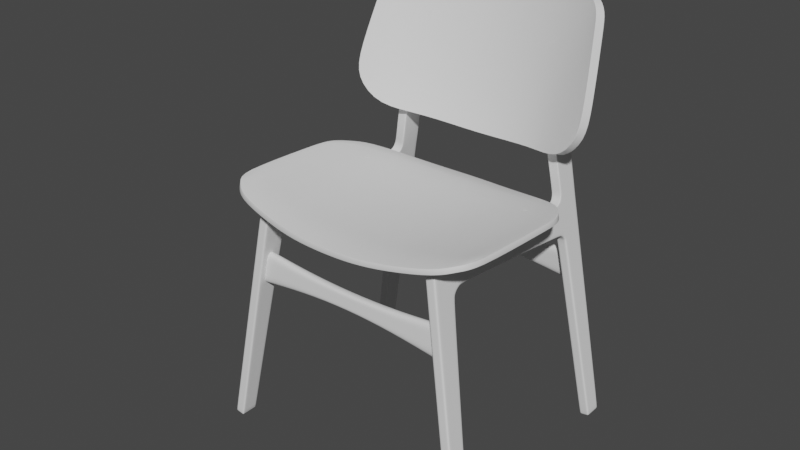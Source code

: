 # Source: chair.blend  (saved by Blender 3.1.7; exported with 4.5.12 LTS)
import bpy
from mathutils import Matrix  # noqa: F401  (used for matrix-valued properties, if any)

bpy.ops.wm.read_factory_settings(use_empty=True)
scene = bpy.context.scene
scene.name = 'Scene'

# ---- collections
col_collection = bpy.data.collections.new('Collection'); scene.collection.children.link(col_collection)

# ---- node groups
ng_auto_smooth = bpy.data.node_groups.new('Auto Smooth', 'GeometryNodeTree')
_s = ng_auto_smooth.interface.new_socket(name='Geometry', in_out='OUTPUT', socket_type='NodeSocketGeometry')
_s = ng_auto_smooth.interface.new_socket(name='Geometry', in_out='INPUT', socket_type='NodeSocketGeometry')
_s = ng_auto_smooth.interface.new_socket(name='Angle', in_out='INPUT', socket_type='NodeSocketFloat')
_s.subtype = 'ANGLE'
_s.min_value = 0.0
_s.max_value = 3.142
ng_auto_smooth.is_modifier = True
_N = ng_auto_smooth.nodes; _L = ng_auto_smooth.links
n0 = _N.new('NodeGroupOutput'); n0.name = 'Group Output'; n0.location = (480, -100)
n1 = _N.new('NodeGroupInput'); n1.name = 'Group Input'; n1.location = (-420, -300)
n2 = _N.new('NodeGroupInput'); n2.name = 'Group Input.001'; n2.location = (-60, -100)
n3 = _N.new('GeometryNodeSetShadeSmooth'); n3.name = 'Set Shade Smooth'; n3.location = (120, -100)
n3.domain = 'EDGE'
n4 = _N.new('GeometryNodeSetShadeSmooth'); n4.name = 'Set Shade Smooth.001'; n4.location = (300, -100)
n5 = _N.new('GeometryNodeInputMeshEdgeAngle'); n5.name = 'Edge Angle'; n5.location = (-420, -220)
n6 = _N.new('GeometryNodeInputEdgeSmooth'); n6.name = 'Is Edge Smooth'; n6.location = (-60, -160)
n7 = _N.new('GeometryNodeInputShadeSmooth'); n7.name = 'Is Face Smooth'; n7.location = (-240, -340)
n8 = _N.new('FunctionNodeBooleanMath'); n8.name = 'Boolean Math'; n8.location = (-60, -220)
n9 = _N.new('FunctionNodeCompare'); n9.name = 'Compare'; n9.location = (-240, -180)
n9.operation = 'LESS_EQUAL'
_L.new(n5.outputs[0], n9.inputs[0])
_L.new(n4.outputs[0], n0.inputs[0])
_L.new(n1.outputs[1], n9.inputs[1])
_L.new(n9.outputs[0], n8.inputs[0])
_L.new(n7.outputs[0], n8.inputs[1])
_L.new(n2.outputs[0], n3.inputs[0])
_L.new(n6.outputs[0], n3.inputs[1])
_L.new(n3.outputs[0], n4.inputs[0])
_L.new(n8.outputs[0], n3.inputs[2])
n0.is_active_output = True

# ---- world
world_world = bpy.data.worlds.new('World'); scene.world = world_world
world_world.use_nodes = True; world_world.node_tree.nodes.clear()
_N = world_world.node_tree.nodes; _L = world_world.node_tree.links
n0 = _N.new('ShaderNodeOutputWorld'); n0.name = 'World Output'; n0.location = (300, 300)
n1 = _N.new('ShaderNodeBackground'); n1.name = 'Background'; n1.location = (10, 300)
n1.inputs[0].default_value = (0.05088, 0.05088, 0.05088, 1.0)
_L.new(n1.outputs[0], n0.inputs[0])
n0.is_active_output = True
world_world.color = (0.05088, 0.05088, 0.05088)
world_world.use_sun_shadow = False
world_world.sun_shadow_jitter_overblur = 0.0

# ---- meshes
me_cube_001 = bpy.data.meshes.new('Cube.001')
me_cube_001.from_pydata([(0.04833, -0.08887, -0.09014), (0.04833, 0.05088, 2.281), (0.04833, 0.07913, -0.09014), (0.04833, 0.2929, 1.974), (0.04833, 0.03678, 2.042), (0.04833, 1.501, 1.893), (0.04833, 0.386, 2.009), (0.04833, 0.4077, 2.264), (0.04833, 0.2547, 1.912), (0.04833, 0.02968, 1.921), (0.04833, 0.05805, -0.09014), (0.04833, 0.2759, 2.271), (0.04833, 0.2678, 2.005), (0.04833, 0.2264, 1.913), (0.04833, 1.503, 1.928), (0.04833, 0.3885, 2.039), (0.04833, 0.08405, 2.279), (0.04833, 0.07185, 2.035), (0.04833, 0.06004, 1.92), (0.04833, -0.0662, -0.09014), (0.0, 0.07913, -0.09014), (0.0, -0.08887, -0.09014), (0.0, 0.05088, 2.281), (0.0, 0.2929, 1.974), (0.0, 1.463, 2.206), (0.0, 1.501, 1.893), (0.0, 0.386, 2.009), (0.0, 0.2547, 1.912), (0.0, 0.02968, 1.921), (0.0, 0.05805, -0.09014), (0.0, 0.03678, 2.042), (0.0, -0.0662, -0.09014), (0.04833, 0.08135, -0.0649), (0.04833, -0.08737, -0.06479), (0.04833, 0.06017, -0.06489), (0.04833, -0.06461, -0.0648), (0.0, -0.08737, -0.06479), (0.0, 0.08135, -0.0649), (0.04833, 0.4043, 2.224), (0.04833, 0.04857, 2.242), (0.04833, 0.2768, 2.224), (0.04833, 0.08221, 2.239), (0.0, 1.51, 2.164), (0.0, 0.04857, 2.242), (0.04833, 1.773, 1.862), (0.04833, 1.771, 1.898), (0.0, 1.773, 1.862), (0.04833, 1.865, 1.776), (0.0, 1.753, 2.145), (0.04833, 1.835, 1.833), (0.04833, 1.86, 1.861), (0.0, 1.835, 1.833), (0.04833, 1.996, -0.0496), (-1.515e-19, 1.825, 2.18), (0.04833, 1.894, 1.783), (-5.656e-18, 1.865, 1.776), (0.04833, 2.088, 1.866), (0.0, 2.088, 1.866), (0.04833, 2.073, 2.192), (-1.502e-19, 2.073, 2.192), (0.04833, 2.09, 1.798), (-5.684e-18, 2.09, 1.798), (0.04833, 2.021, -0.04436), (0.0, 1.996, -0.0496), (0.04833, 2.171, -0.04416), (0.0, 2.171, -0.04416), (0.04833, 2.001, -0.08844), (0.04833, 2.025, -0.08844), (0.0, 2.001, -0.08844), (0.0, 2.025, -0.08844), (0.04833, 2.168, -0.08844), (0.0, 2.168, -0.08844), (0.0, 1.845, 2.269), (0.04833, 2.071, 2.281), (0.0, 2.071, 2.281), (0.0, 1.818, 2.76), (0.04833, 2.069, 2.739), (0.0, 2.069, 2.739), (0.0, 2.061, 2.51), (0.04833, 2.061, 2.51), (0.0, 1.831, 2.501), (0.04833, 2.068, 3.578), (0.04833, 2.215, 3.543), (1.378e-16, 2.215, 3.543), (0.04833, 1.431, 2.208), (0.04833, 1.463, 2.206), (0.04833, 1.509, 2.149), (0.04833, 1.51, 2.164), (0.04833, 1.753, 2.145), (0.04833, 1.752, 2.13), (0.04833, 1.837, 2.172), (0.04833, 1.825, 2.18), (0.04833, 1.859, 2.27), (0.04833, 1.845, 2.269), (0.04833, 1.818, 2.76), (0.04833, 1.832, 2.81), (0.04833, 1.846, 2.502), (0.04833, 1.831, 2.501), (0.04833, 2.064, 1.796), (0.04833, 2.059, 1.863), (0.04833, 2.152, -0.04418), (0.04833, 2.149, -0.08844), (0.0, 2.149, -0.08844), (0.04833, 2.197, 3.544), (0.04833, 2.045, 2.19), (0.04833, 2.046, 2.28), (0.04833, 2.036, 2.509), (0.04833, 2.04, 2.747), (0.04833, 2.2, 3.657), (2.219e-16, 2.2, 3.657), (0.04833, 2.184, 3.648), (0.04833, 2.122, 3.72), (1.984e-16, 2.122, 3.72), (0.04833, 2.111, 3.706), (0.04833, 0.2693, 1.945), (0.04833, 0.03323, 1.981), (0.04833, 0.2394, 1.955), (0.04833, 0.06537, 1.977), (0.0, 0.2693, 1.945), (0.0, 0.03323, 1.981), (0.04833, 0.3395, 2.003), (0.04833, 0.3348, 2.034), (0.04833, 0.3418, 2.267), (0.0, 0.3395, 2.003), (0.04833, 0.3406, 2.224), (0.04833, 1.882, 1.814), (0.0, 1.853, 1.805), (0.04833, 1.853, 1.805), (0.04833, 2.089, 1.832), (-2.842e-18, 2.089, 1.832), (0.04833, 2.062, 1.829), (0.04833, 1.809, 1.89), (0.0, 1.805, 1.853), (-7.573e-20, 1.803, 2.166), (0.04833, 1.805, 1.853), (0.04833, 1.809, 2.154), (0.04833, 1.803, 2.166), (0.04833, 1.664, 1.875), (0.0, 1.664, 1.875), (0.04833, 1.667, 1.909), (0.0, 1.687, 2.141), (0.04833, 1.686, 2.125), (0.04833, 1.687, 2.141), (0.04833, 2.072, 2.236), (-7.509e-20, 2.072, 2.236), (0.0, 1.844, 2.226), (0.04833, 1.844, 2.226), (0.04833, 1.858, 2.223), (0.04833, 2.046, 2.235), (0.04833, 1.577, 1.919), (0.0, 1.593, 2.147), (0.04833, 1.593, 2.147), (0.04833, 1.575, 1.885), (0.0, 1.575, 1.885), (0.04833, 1.592, 2.132), (0.03363, 1.51, 2.164), (0.03363, 1.463, 2.206), (0.03363, 1.753, 2.145), (0.03363, 1.825, 2.18), (0.03363, 1.845, 2.269), (0.03363, 1.831, 2.501), (0.03363, 1.818, 2.76), (0.03363, 1.803, 2.166), (0.03363, 1.687, 2.141), (0.03363, 1.844, 2.226), (0.03363, 1.593, 2.147), (0.01991, -0.08887, -0.09014), (0.01991, 0.2929, 1.974), (0.01991, 1.501, 1.893), (0.01991, 0.386, 2.009), (0.01991, 0.2547, 1.912), (0.01991, 0.07913, -0.09014), (0.01991, 0.05088, 2.281), (0.01991, 0.02968, 1.921), (0.01991, 0.05805, -0.09014), (0.01991, 0.03678, 2.042), (0.01991, -0.0662, -0.09014), (0.01991, -0.08737, -0.06479), (0.01991, 0.08135, -0.0649), (0.01991, 0.04857, 2.242), (0.01991, 1.773, 1.862), (0.01991, 1.835, 1.833), (0.01991, 1.865, 1.776), (0.01991, 2.088, 1.866), (0.01991, 2.073, 2.192), (0.01991, 2.09, 1.798), (0.01991, 1.996, -0.0496), (0.01991, 2.171, -0.04416), (0.01991, 2.001, -0.08844), (0.01991, 2.025, -0.08844), (0.01991, 2.168, -0.08844), (0.01991, 2.071, 2.281), (0.01991, 2.069, 2.739), (0.01991, 2.061, 2.51), (0.01991, 2.215, 3.543), (0.01991, 2.149, -0.08844), (0.01991, 2.2, 3.657), (0.01991, 2.122, 3.72), (0.01991, 0.03323, 1.981), (0.01991, 0.2693, 1.945), (0.01991, 0.3395, 2.003), (0.01991, 2.089, 1.832), (0.01991, 1.853, 1.805), (0.01991, 1.805, 1.853), (0.01991, 1.664, 1.875), (0.01991, 2.072, 2.236), (0.01991, 1.575, 1.885)], [], [(41, 16, 1, 39), (176, 19, 0, 166), (117, 17, 4, 115), (199, 167, 3, 114), (7, 38, 86, 84), (15, 6, 5, 14), (121, 120, 6, 15), (178, 170, 8, 32), (35, 18, 9, 33), (32, 8, 13, 34), (114, 3, 12, 116), (171, 2, 10, 174), (124, 121, 15, 38), (163, 142, 88, 157), (135, 131, 50, 90), (34, 13, 18, 35), (116, 12, 17, 117), (174, 10, 19, 176), (40, 11, 16, 41), (177, 173, 28, 36), (200, 123, 26, 169), (198, 175, 30, 119), (179, 172, 22, 43), (169, 26, 25, 168), (166, 177, 36, 21), (10, 34, 35, 19), (2, 32, 34, 10), (19, 35, 33, 0), (171, 178, 32, 2), (175, 179, 43, 30), (12, 40, 41, 17), (141, 139, 45, 89), (122, 124, 38, 7), (139, 137, 44, 45), (17, 41, 39, 4), (162, 136, 91, 158), (104, 99, 56, 58), (38, 15, 14, 86), (204, 138, 46, 180), (130, 98, 60, 128), (164, 146, 93, 159), (131, 134, 49, 50), (203, 132, 51, 181), (54, 47, 52, 62), (202, 126, 55, 182), (125, 127, 47, 54), (201, 128, 60, 185), (183, 184, 58, 56), (148, 143, 73, 105), (185, 60, 64, 187), (100, 62, 67, 101), (186, 63, 68, 188), (98, 54, 62, 100), (182, 55, 63, 186), (188, 189, 67, 66), (195, 102, 71, 190), (187, 64, 70, 190), (62, 52, 66, 67), (205, 144, 74, 191), (159, 93, 97, 160), (192, 77, 83, 194), (193, 78, 77, 192), (107, 76, 82, 103), (105, 73, 79, 106), (191, 74, 78, 193), (160, 97, 94, 161), (106, 79, 76, 107), (84, 86, 87, 85), (135, 90, 91, 136), (141, 89, 88, 142), (146, 91, 90, 147), (97, 93, 92, 96), (94, 97, 96, 95), (155, 156, 85, 87), (96, 106, 107, 95), (92, 105, 106, 96), (95, 107, 103, 81), (189, 69, 102, 195), (60, 98, 100, 64), (64, 100, 101, 70), (147, 148, 105, 92), (125, 54, 98, 130), (90, 50, 99, 104), (194, 83, 109, 196), (103, 82, 108, 110), (196, 109, 112, 197), (110, 108, 111, 113), (103, 110, 113, 81), (173, 198, 119, 28), (13, 116, 117, 18), (8, 114, 116, 13), (170, 199, 114, 8), (18, 117, 115, 9), (11, 40, 124, 122), (167, 23, 123, 200), (40, 12, 121, 124), (12, 3, 120, 121), (50, 125, 130, 99), (183, 56, 128, 201), (50, 49, 127, 125), (181, 51, 126, 202), (99, 130, 128, 56), (89, 135, 136, 88), (180, 46, 132, 203), (45, 44, 134, 131), (157, 88, 136, 162), (89, 45, 131, 135), (154, 141, 142, 151), (206, 153, 138, 204), (149, 152, 137, 139), (154, 149, 139, 141), (165, 151, 142, 163), (90, 104, 148, 147), (93, 146, 147, 92), (184, 59, 144, 205), (104, 58, 143, 148), (158, 91, 146, 164), (155, 87, 151, 165), (86, 14, 149, 154), (14, 5, 152, 149), (168, 25, 153, 206), (86, 154, 151, 87), (42, 155, 165, 150), (53, 158, 164, 145), (150, 165, 163, 140), (48, 157, 162, 133), (42, 24, 156, 155), (80, 160, 161, 75), (72, 159, 160, 80), (145, 164, 159, 72), (133, 162, 158, 53), (140, 163, 157, 48), (5, 168, 206, 152), (58, 184, 205, 143), (152, 206, 204, 137), (44, 180, 203, 134), (49, 181, 202, 127), (57, 183, 201, 129), (3, 167, 200, 120), (27, 118, 199, 170), (9, 115, 198, 173), (108, 196, 197, 111), (82, 194, 196, 108), (67, 189, 195, 101), (73, 191, 193, 79), (79, 193, 192, 76), (76, 192, 194, 82), (143, 205, 191, 73), (65, 187, 190, 71), (101, 195, 190, 70), (68, 69, 189, 188), (47, 182, 186, 52), (52, 186, 188, 66), (61, 185, 187, 65), (57, 59, 184, 183), (129, 201, 185, 61), (127, 202, 182, 47), (134, 203, 181, 49), (137, 204, 180, 44), (4, 39, 179, 175), (20, 37, 178, 171), (0, 33, 177, 166), (6, 169, 168, 5), (39, 1, 172, 179), (115, 4, 175, 198), (120, 200, 169, 6), (33, 9, 173, 177), (29, 174, 176, 31), (20, 171, 174, 29), (37, 27, 170, 178), (118, 23, 167, 199), (31, 176, 166, 21)])
me_cube_001.polygons.foreach_set('use_smooth', [True] * 172)
_uv = me_cube_001.uv_layers.new(name='UVMap')
_uv.uv.foreach_set('vector', [0.6209, 0.7147, 0.625, 0.7147, 0.625, 0.75, 0.6209, 0.75, 0.3015, 0.7163, 0.375, 0.7163, 0.375, 0.75, 0.3015, 0.75, 0.5934, 0.7163, 0.5999, 0.7157, 0.5998, 0.75, 0.5934, 0.75, 0.5929, 0.4265, 0.5987, 0.4265, 0.5987, 0.5, 0.5929, 0.5, 0.625, 0.5, 0.6209, 0.5, 0.6196, 0.5, 0.625, 0.5, 0.6018, 0.5, 0.5987, 0.5, 0.5987, 0.5, 0.6016, 0.5, 0.6018, 0.5054, 0.5987, 0.5, 0.5987, 0.5, 0.6018, 0.5, 0.3777, 0.4265, 0.5871, 0.4265, 0.5871, 0.5, 0.3777, 0.5, 0.3777, 0.7163, 0.5871, 0.7163, 0.5871, 0.75, 0.3777, 0.75, 0.3777, 0.5, 0.5871, 0.5, 0.5871, 0.5314, 0.3777, 0.5314, 0.5929, 0.5, 0.5987, 0.5, 0.6011, 0.5241, 0.5934, 0.5314, 0.3015, 0.5, 0.375, 0.5, 0.375, 0.5314, 0.3015, 0.5314, 0.6209, 0.5054, 0.6018, 0.5054, 0.6018, 0.5, 0.6209, 0.5, 0.6209, 0.4337, 0.6209, 0.4593, 0.6209, 0.4593, 0.6209, 0.4337, 0.6199, 0.5, 0.6017, 0.5, 0.6009, 0.5, 0.6201, 0.5, 0.3777, 0.5314, 0.5871, 0.5314, 0.5871, 0.7163, 0.3777, 0.7163, 0.5934, 0.5314, 0.6011, 0.5241, 0.5999, 0.7157, 0.5934, 0.7163, 0.3015, 0.5314, 0.375, 0.5314, 0.375, 0.7163, 0.3015, 0.7163, 0.6209, 0.5108, 0.625, 0.5108, 0.625, 0.7147, 0.6209, 0.7147, 0.3777, 0.8235, 0.5871, 0.8235, 0.5871, 0.875, 0.3777, 0.875, 0.5987, 0.4265, 0.5987, 0.375, 0.5987, 0.375, 0.5987, 0.4265, 0.5934, 0.8235, 0.5998, 0.8235, 0.5998, 0.875, 0.5934, 0.875, 0.6209, 0.8235, 0.625, 0.8235, 0.625, 0.875, 0.6209, 0.875, 0.5987, 0.4265, 0.5987, 0.375, 0.5987, 0.375, 0.5987, 0.4265, 0.375, 0.8235, 0.3777, 0.8235, 0.3777, 0.875, 0.375, 0.875, 0.375, 0.5314, 0.3777, 0.5314, 0.3777, 0.7163, 0.375, 0.7163, 0.375, 0.5, 0.3777, 0.5, 0.3777, 0.5314, 0.375, 0.5314, 0.375, 0.7163, 0.3777, 0.7163, 0.3777, 0.75, 0.375, 0.75, 0.375, 0.4265, 0.3777, 0.4265, 0.3777, 0.5, 0.375, 0.5, 0.5998, 0.8235, 0.6209, 0.8235, 0.6209, 0.875, 0.5998, 0.875, 0.6011, 0.5241, 0.6209, 0.5108, 0.6209, 0.7147, 0.5999, 0.7157, 0.6196, 0.5, 0.6016, 0.5, 0.6016, 0.5, 0.6197, 0.5, 0.625, 0.5054, 0.6209, 0.5054, 0.6209, 0.5, 0.625, 0.5, 0.6016, 0.5, 0.5987, 0.5, 0.5987, 0.5, 0.6016, 0.5, 0.5999, 0.7157, 0.6209, 0.7147, 0.6209, 0.75, 0.5998, 0.75, 0.6209, 0.4337, 0.6209, 0.4593, 0.6209, 0.4593, 0.6209, 0.4337, 0.6208, 0.5, 0.5998, 0.5, 0.5998, 0.5, 0.6209, 0.5, 0.6209, 0.5, 0.6018, 0.5, 0.6016, 0.5, 0.6196, 0.5, 0.5987, 0.4265, 0.5987, 0.375, 0.5987, 0.375, 0.5987, 0.4265, 0.5998, 0.5, 0.5998, 0.5, 0.5998, 0.5, 0.5998, 0.5, 0.6209, 0.4337, 0.6209, 0.4593, 0.6209, 0.4593, 0.6209, 0.4337, 0.6017, 0.5, 0.5987, 0.5, 0.5987, 0.5, 0.6009, 0.5, 0.5987, 0.4265, 0.5987, 0.375, 0.5987, 0.375, 0.5987, 0.4265, 0.5998, 0.5, 0.5987, 0.5, 0.5987, 0.5, 0.5998, 0.5, 0.5987, 0.4265, 0.5987, 0.375, 0.5987, 0.375, 0.5987, 0.4265, 0.5998, 0.5, 0.5987, 0.5, 0.5987, 0.5, 0.5998, 0.5, 0.5998, 0.4265, 0.5998, 0.5, 0.5998, 0.5, 0.5998, 0.4265, 0.5998, 0.4265, 0.6209, 0.4265, 0.6209, 0.5, 0.5998, 0.5, 0.6208, 0.5, 0.6209, 0.5, 0.6209, 0.5, 0.6209, 0.5, 0.5998, 0.4265, 0.5998, 0.5, 0.5998, 0.5, 0.5998, 0.4265, 0.5998, 0.5, 0.5998, 0.5, 0.6004, 0.5, 0.5998, 0.5, 0.5987, 0.4265, 0.5987, 0.375, 0.5987, 0.375, 0.5987, 0.4265, 0.5998, 0.5, 0.5998, 0.5, 0.5998, 0.5, 0.5998, 0.5, 0.5987, 0.4265, 0.5987, 0.375, 0.5987, 0.375, 0.5987, 0.4265, 0.5987, 0.4265, 0.6, 0.4265, 0.6004, 0.5, 0.5987, 0.5, 0.5998, 0.4265, 0.5998, 0.375, 0.5998, 0.375, 0.5998, 0.4265, 0.5998, 0.4265, 0.5998, 0.5, 0.5998, 0.5, 0.5998, 0.4265, 0.5998, 0.5, 0.5987, 0.5, 0.5987, 0.5, 0.6004, 0.5, 0.6209, 0.4265, 0.6209, 0.375, 0.6209, 0.375, 0.6209, 0.4265, 0.6209, 0.4337, 0.6209, 0.4593, 0.6209, 0.4593, 0.6209, 0.4337, 0.6209, 0.4265, 0.6209, 0.375, 0.6209, 0.375, 0.6209, 0.4265, 0.6209, 0.4265, 0.6209, 0.375, 0.6209, 0.375, 0.6209, 0.4265, 0.6209, 0.5, 0.6209, 0.5, 0.6209, 0.5, 0.6209, 0.5, 0.6209, 0.5, 0.6209, 0.5, 0.6209, 0.5, 0.6209, 0.5, 0.6209, 0.4265, 0.6209, 0.375, 0.6209, 0.375, 0.6209, 0.4265, 0.6209, 0.4337, 0.6209, 0.4593, 0.6209, 0.4593, 0.6209, 0.4337, 0.6209, 0.5, 0.6209, 0.5, 0.6209, 0.5, 0.6209, 0.5, 0.625, 0.5, 0.6196, 0.5, 0.6209, 0.4593, 0.625, 0.4593, 0.6199, 0.5, 0.6201, 0.5, 0.6209, 0.4593, 0.6209, 0.4593, 0.6196, 0.5, 0.6197, 0.5, 0.6209, 0.4593, 0.6209, 0.4593, 0.6209, 0.4593, 0.6209, 0.4593, 0.6209, 0.5, 0.6209, 0.5, 0.6209, 0.4593, 0.6209, 0.4593, 0.6209, 0.5, 0.6209, 0.5, 0.6209, 0.4593, 0.6209, 0.4593, 0.6209, 0.5, 0.6209, 0.5, 0.6209, 0.4337, 0.625, 0.4337, 0.625, 0.4593, 0.6209, 0.4593, 0.6209, 0.5, 0.6209, 0.5, 0.6209, 0.5, 0.6209, 0.5, 0.6209, 0.5, 0.6209, 0.5, 0.6209, 0.5, 0.6209, 0.5, 0.6209, 0.5, 0.6209, 0.5, 0.6209, 0.5, 0.6209, 0.5, 0.6, 0.4265, 0.5998, 0.375, 0.5998, 0.375, 0.5998, 0.4265, 0.5998, 0.5, 0.5998, 0.5, 0.5998, 0.5, 0.5998, 0.5, 0.5998, 0.5, 0.5998, 0.5, 0.5998, 0.5, 0.5998, 0.5, 0.6209, 0.5, 0.6208, 0.5, 0.6209, 0.5, 0.6209, 0.5, 0.5998, 0.5, 0.5998, 0.5, 0.5998, 0.5, 0.5998, 0.5, 0.6204, 0.5, 0.6009, 0.5, 0.5998, 0.5, 0.6208, 0.5, 0.6209, 0.4265, 0.6209, 0.375, 0.6209, 0.375, 0.6209, 0.4265, 0.6209, 0.5, 0.6209, 0.5, 0.6209, 0.5, 0.6209, 0.5, 0.6209, 0.4265, 0.6209, 0.375, 0.6209, 0.375, 0.6209, 0.4265, 0.6209, 0.5, 0.6209, 0.5, 0.6209, 0.5, 0.6209, 0.5, 0.6209, 0.5, 0.6209, 0.5, 0.6209, 0.5, 0.6209, 0.5, 0.5871, 0.8235, 0.5934, 0.8235, 0.5934, 0.875, 0.5871, 0.875, 0.5871, 0.5314, 0.5934, 0.5314, 0.5934, 0.7163, 0.5871, 0.7163, 0.5871, 0.5, 0.5929, 0.5, 0.5934, 0.5314, 0.5871, 0.5314, 0.5871, 0.4265, 0.5929, 0.4265, 0.5929, 0.5, 0.5871, 0.5, 0.5871, 0.7163, 0.5934, 0.7163, 0.5934, 0.75, 0.5871, 0.75, 0.625, 0.5108, 0.6209, 0.5108, 0.6209, 0.5054, 0.625, 0.5054, 0.5987, 0.4265, 0.5987, 0.375, 0.5987, 0.375, 0.5987, 0.4265, 0.6209, 0.5108, 0.6011, 0.5241, 0.6018, 0.5054, 0.6209, 0.5054, 0.6011, 0.5241, 0.5987, 0.5, 0.5987, 0.5, 0.6018, 0.5054, 0.6009, 0.5, 0.5998, 0.5, 0.5998, 0.5, 0.5998, 0.5, 0.5998, 0.4265, 0.5998, 0.5, 0.5998, 0.5, 0.5998, 0.4265, 0.6009, 0.5, 0.5987, 0.5, 0.5987, 0.5, 0.5998, 0.5, 0.5987, 0.4265, 0.5987, 0.375, 0.5987, 0.375, 0.5987, 0.4265, 0.5998, 0.5, 0.5998, 0.5, 0.5998, 0.5, 0.5998, 0.5, 0.6197, 0.5, 0.6199, 0.5, 0.6209, 0.4593, 0.6209, 0.4593, 0.5987, 0.4265, 0.5987, 0.375, 0.5987, 0.375, 0.5987, 0.4265, 0.6016, 0.5, 0.5987, 0.5, 0.5987, 0.5, 0.6017, 0.5, 0.6209, 0.4337, 0.6209, 0.4593, 0.6209, 0.4593, 0.6209, 0.4337, 0.6197, 0.5, 0.6016, 0.5, 0.6017, 0.5, 0.6199, 0.5, 0.6196, 0.5, 0.6196, 0.5, 0.6209, 0.4593, 0.6209, 0.4593, 0.5987, 0.4265, 0.5987, 0.375, 0.5987, 0.375, 0.5987, 0.4265, 0.6016, 0.5, 0.5987, 0.5, 0.5987, 0.5, 0.6016, 0.5, 0.6196, 0.5, 0.6016, 0.5, 0.6016, 0.5, 0.6196, 0.5, 0.6209, 0.4337, 0.6209, 0.4593, 0.6209, 0.4593, 0.6209, 0.4337, 0.6209, 0.5, 0.6208, 0.5, 0.6208, 0.5, 0.6209, 0.5, 0.6209, 0.4593, 0.6209, 0.4593, 0.6209, 0.5, 0.6209, 0.5, 0.6209, 0.4265, 0.6209, 0.375, 0.6209, 0.375, 0.6209, 0.4265, 0.6208, 0.5, 0.6209, 0.5, 0.6209, 0.5, 0.6208, 0.5, 0.6209, 0.4337, 0.6209, 0.4593, 0.6209, 0.4593, 0.6209, 0.4337, 0.6209, 0.4337, 0.6209, 0.4593, 0.6209, 0.4593, 0.6209, 0.4337, 0.6196, 0.5, 0.6016, 0.5, 0.6016, 0.5, 0.6196, 0.5, 0.6016, 0.5, 0.5987, 0.5, 0.5987, 0.5, 0.6016, 0.5, 0.5987, 0.4265, 0.5987, 0.375, 0.5987, 0.375, 0.5987, 0.4265, 0.6196, 0.5, 0.6196, 0.5, 0.6209, 0.4593, 0.6209, 0.4593, 0.6209, 0.375, 0.6209, 0.4337, 0.6209, 0.4337, 0.6209, 0.375, 0.6209, 0.375, 0.6209, 0.4337, 0.6209, 0.4337, 0.6209, 0.375, 0.6209, 0.375, 0.6209, 0.4337, 0.6209, 0.4337, 0.6209, 0.375, 0.6209, 0.375, 0.6209, 0.4337, 0.6209, 0.4337, 0.6209, 0.375, 0.6209, 0.375, 0.625, 0.375, 0.625, 0.4337, 0.6209, 0.4337, 0.6209, 0.375, 0.6209, 0.4337, 0.6209, 0.4337, 0.6209, 0.375, 0.6209, 0.375, 0.6209, 0.4337, 0.6209, 0.4337, 0.6209, 0.375, 0.6209, 0.375, 0.6209, 0.4337, 0.6209, 0.4337, 0.6209, 0.375, 0.6209, 0.375, 0.6209, 0.4337, 0.6209, 0.4337, 0.6209, 0.375, 0.6209, 0.375, 0.6209, 0.4337, 0.6209, 0.4337, 0.6209, 0.375, 0.5987, 0.5, 0.5987, 0.4265, 0.5987, 0.4265, 0.5987, 0.5, 0.6209, 0.5, 0.6209, 0.4265, 0.6209, 0.4265, 0.6209, 0.5, 0.5987, 0.5, 0.5987, 0.4265, 0.5987, 0.4265, 0.5987, 0.5, 0.5987, 0.5, 0.5987, 0.4265, 0.5987, 0.4265, 0.5987, 0.5, 0.5987, 0.5, 0.5987, 0.4265, 0.5987, 0.4265, 0.5987, 0.5, 0.5998, 0.375, 0.5998, 0.4265, 0.5998, 0.4265, 0.5998, 0.375, 0.5987, 0.5, 0.5987, 0.4265, 0.5987, 0.4265, 0.5987, 0.5, 0.5871, 0.375, 0.5929, 0.375, 0.5929, 0.4265, 0.5871, 0.4265, 0.5871, 0.75, 0.5934, 0.75, 0.5934, 0.8235, 0.5871, 0.8235, 0.6209, 0.5, 0.6209, 0.4265, 0.6209, 0.4265, 0.6209, 0.5, 0.6209, 0.5, 0.6209, 0.4265, 0.6209, 0.4265, 0.6209, 0.5, 0.6004, 0.5, 0.6, 0.4265, 0.5998, 0.4265, 0.5998, 0.5, 0.6209, 0.5, 0.6209, 0.4265, 0.6209, 0.4265, 0.6209, 0.5, 0.6209, 0.5, 0.6209, 0.4265, 0.6209, 0.4265, 0.6209, 0.5, 0.6209, 0.5, 0.6209, 0.4265, 0.6209, 0.4265, 0.6209, 0.5, 0.6209, 0.5, 0.6209, 0.4265, 0.6209, 0.4265, 0.6209, 0.5, 0.5998, 0.375, 0.5998, 0.4265, 0.5998, 0.4265, 0.5998, 0.375, 0.5998, 0.5, 0.5998, 0.4265, 0.5998, 0.4265, 0.5998, 0.5, 0.5987, 0.375, 0.5998, 0.375, 0.6, 0.4265, 0.5987, 0.4265, 0.5987, 0.5, 0.5987, 0.4265, 0.5987, 0.4265, 0.5987, 0.5, 0.5987, 0.5, 0.5987, 0.4265, 0.5987, 0.4265, 0.5987, 0.5, 0.5998, 0.375, 0.5998, 0.4265, 0.5998, 0.4265, 0.5998, 0.375, 0.5998, 0.375, 0.6209, 0.375, 0.6209, 0.4265, 0.5998, 0.4265, 0.5998, 0.375, 0.5998, 0.4265, 0.5998, 0.4265, 0.5998, 0.375, 0.5987, 0.5, 0.5987, 0.4265, 0.5987, 0.4265, 0.5987, 0.5, 0.5987, 0.5, 0.5987, 0.4265, 0.5987, 0.4265, 0.5987, 0.5, 0.5987, 0.5, 0.5987, 0.4265, 0.5987, 0.4265, 0.5987, 0.5, 0.5998, 0.75, 0.6209, 0.75, 0.6209, 0.8235, 0.5998, 0.8235, 0.375, 0.375, 0.3777, 0.375, 0.3777, 0.4265, 0.375, 0.4265, 0.375, 0.75, 0.3777, 0.75, 0.3777, 0.8235, 0.375, 0.8235, 0.5987, 0.5, 0.5987, 0.4265, 0.5987, 0.4265, 0.5987, 0.5, 0.6209, 0.75, 0.625, 0.75, 0.625, 0.8235, 0.6209, 0.8235, 0.5934, 0.75, 0.5998, 0.75, 0.5998, 0.8235, 0.5934, 0.8235, 0.5987, 0.5, 0.5987, 0.4265, 0.5987, 0.4265, 0.5987, 0.5, 0.3777, 0.75, 0.5871, 0.75, 0.5871, 0.8235, 0.3777, 0.8235, 0.25, 0.5314, 0.3015, 0.5314, 0.3015, 0.7163, 0.25, 0.7163, 0.25, 0.5, 0.3015, 0.5, 0.3015, 0.5314, 0.25, 0.5314, 0.3777, 0.375, 0.5871, 0.375, 0.5871, 0.4265, 0.3777, 0.4265, 0.5929, 0.375, 0.5987, 0.375, 0.5987, 0.4265, 0.5929, 0.4265, 0.25, 0.7163, 0.3015, 0.7163, 0.3015, 0.75, 0.25, 0.75])
me_cube_001.use_remesh_fix_poles = True
me_cube_001.use_remesh_preserve_attributes = False
me_cube_001.update()
me_plane = bpy.data.meshes.new('Plane')
me_plane.from_pydata([(1.295, -0.7707, 0.2038), (1.295, 0.3731, 0.1466), (-1.252e-19, -1.105, 0.03652), (0.0, 0.9551, -0.0677), (0.6328, -1.065, 0.07587), (0.6328, 0.8541, -0.01653), (1.072, -0.9915, 0.155), (1.072, 0.6949, 0.07812), (1.295, 0.07986, 0.1661), (1.681e-19, 0.4233, -0.02701), (0.6328, 0.3473, 0.01715), (1.072, 0.2139, 0.1048), (1.187, -0.8738, 0.1896), (1.187, 0.5235, 0.1186), (1.187, 0.1425, 0.1344), (0.3164, 0.9238, -0.05635), (0.3164, -1.105, 0.04774), (0.3164, 0.3849, -0.01421)], [], [(14, 8, 1, 13), (17, 10, 5, 15), (10, 11, 7, 5), (4, 6, 11, 10), (16, 4, 10, 17), (12, 0, 8, 14), (6, 12, 14, 11), (11, 14, 13, 7), (2, 16, 17, 9), (9, 17, 15, 3)])
me_plane.polygons.foreach_set('use_smooth', [True] * 10)
_uv = me_plane.uv_layers.new(name='UVMap')
_uv.uv.foreach_set('vector', [0.9636, 0.7437, 1.0, 0.7437, 1.0, 1.0, 0.9636, 1.0, 0.625, 0.7437, 0.75, 0.7437, 0.75, 1.0, 0.625, 1.0, 0.75, 0.7437, 0.9221, 0.7437, 0.9221, 1.0, 0.75, 1.0, 0.75, 0.0, 0.9221, 0.0, 0.9221, 0.7437, 0.75, 0.7437, 0.625, 0.0, 0.75, 0.0, 0.75, 0.7437, 0.625, 0.7437, 0.9636, 0.0, 1.0, 0.0, 1.0, 0.7437, 0.9636, 0.7437, 0.9221, 0.0, 0.9636, 0.0, 0.9636, 0.7437, 0.9221, 0.7437, 0.9221, 0.7437, 0.9636, 0.7437, 0.9636, 1.0, 0.9221, 1.0, 0.5, 0.0, 0.625, 0.0, 0.625, 0.7437, 0.5, 0.7437, 0.5, 0.7437, 0.625, 0.7437, 0.625, 1.0, 0.5, 1.0])
me_plane.use_remesh_fix_poles = True
me_plane.use_remesh_preserve_attributes = False
me_plane.update()
me_plane_001 = bpy.data.meshes.new('Plane.001')
me_plane_001.from_pydata([(1.211, -0.4065, -0.6677), (1.101, -0.2963, 0.2764), (0.0, 4.371e-08, -1.041), (0.0, -4.371e-08, 0.4886), (0.6126, -0.08144, -0.9968), (0.6126, -0.08857, 0.4703), (0.9128, -0.2567, -0.9341), (0.9128, -0.1944, 0.4427), (0.9908, -0.2915, -0.9034), (0.9908, -0.2321, 0.4095), (1.138, -0.3806, -0.7932), (1.075, -0.2712, 0.3365), (1.123, -0.3169, 0.1471), (0.0, -3.058e-08, 0.2589), (0.6126, -0.08857, 0.2521), (0.9128, -0.1944, 0.238), (0.9908, -0.2321, 0.2145), (1.081, -0.288, 0.1889), (1.215, -0.4006, -0.5076), (0.0, 3.521e-08, -0.8923), (0.6126, -0.08857, -0.8413), (0.9128, -0.2538, -0.8019), (0.9908, -0.2915, -0.7772), (1.137, -0.3718, -0.6247)], [], [(17, 12, 1, 11), (13, 14, 5, 3), (14, 15, 7, 5), (15, 16, 9, 7), (16, 17, 11, 9), (22, 23, 17, 16), (21, 22, 16, 15), (20, 21, 15, 14), (19, 20, 14, 13), (23, 18, 12, 17), (10, 0, 18, 23), (2, 4, 20, 19), (4, 6, 21, 20), (6, 8, 22, 21), (8, 10, 23, 22)])
me_plane_001.polygons.foreach_set('use_smooth', [True] * 15)
_uv = me_plane_001.uv_layers.new(name='UVMap')
_uv.uv.foreach_set('vector', [0.9543, 0.8498, 1.0, 0.8498, 1.0, 1.0, 0.9635, 1.019, 0.5, 0.8498, 0.75, 0.8498, 0.75, 1.0, 0.5, 1.0, 0.75, 0.8498, 0.875, 0.8498, 0.875, 1.0, 0.75, 1.0, 0.875, 0.8498, 0.915, 0.8498, 0.915, 1.0, 0.875, 1.0, 0.915, 0.8498, 0.9543, 0.8498, 0.9635, 1.019, 0.915, 1.0, 0.915, 0.0972, 0.9729, 0.0972, 0.9543, 0.8498, 0.915, 0.8498, 0.875, 0.0972, 0.915, 0.0972, 0.915, 0.8498, 0.875, 0.8498, 0.75, 0.0972, 0.875, 0.0972, 0.875, 0.8498, 0.75, 0.8498, 0.5, 0.0972, 0.75, 0.0972, 0.75, 0.8498, 0.5, 0.8498, 0.9729, 0.0972, 1.0, 0.0972, 1.0, 0.8498, 0.9543, 0.8498, 0.9729, 0.0, 1.0, 0.0, 1.0, 0.0972, 0.9729, 0.0972, 0.5, 0.0, 0.75, 0.0, 0.75, 0.0972, 0.5, 0.0972, 0.75, 0.0, 0.875, 0.0, 0.875, 0.0972, 0.75, 0.0972, 0.875, 0.0, 0.915, 0.0, 0.915, 0.0972, 0.875, 0.0972, 0.915, 0.0, 0.9729, 0.0, 0.9729, 0.0972, 0.915, 0.0972])
me_plane_001.use_remesh_fix_poles = True
me_plane_001.use_remesh_preserve_attributes = False
me_plane_001.update()
me_plane_002 = bpy.data.meshes.new('Plane.002')
me_plane_002.from_pydata([(1.211, -0.4065, -0.7618), (1.101, -0.2963, 0.2764), (0.0, 4.371e-08, -1.041), (0.0, -4.371e-08, 0.4886), (0.6126, -0.08144, -0.9968), (0.6126, -0.08857, 0.4703), (0.9908, -0.2915, -0.9975), (0.9908, -0.2321, 0.4095), (1.123, -0.3169, 0.1471), (0.0, -3.058e-08, 0.2589), (0.6126, -0.08857, 0.2521), (0.9908, -0.2321, 0.2145), (1.215, -0.4006, -0.5076), (0.0, 3.521e-08, -0.8923), (0.6126, -0.08857, -0.8413), (0.9908, -0.2915, -0.7772)], [], [(12, 8, 11, 15), (9, 10, 5, 3), (14, 15, 11, 10), (6, 0, 12, 15), (4, 6, 15, 14), (13, 14, 10, 9), (2, 4, 14, 13), (11, 8, 1, 7), (11, 7, 5, 10)])
me_plane_002.polygons.foreach_set('use_smooth', [True] * 9)
_uv = me_plane_002.uv_layers.new(name='UVMap')
_uv.uv.foreach_set('vector', [1.0, 0.0972, 1.0, 0.8498, 0.915, 0.8498, 0.915, 0.0972, 0.5, 0.8498, 0.75, 0.8498, 0.75, 1.0, 0.5, 1.0, 0.75, 0.0972, 0.915, 0.0972, 0.915, 0.8498, 0.75, 0.8498, 0.915, 0.0, 1.0, 0.0, 1.0, 0.0972, 0.915, 0.0972, 0.75, 0.0, 0.915, 0.0, 0.915, 0.0972, 0.75, 0.0972, 0.5, 0.0972, 0.75, 0.0972, 0.75, 0.8498, 0.5, 0.8498, 0.5, 0.0, 0.75, 0.0, 0.75, 0.0972, 0.5, 0.0972, 0.915, 0.8498, 1.0, 0.8498, 1.0, 1.0, 0.915, 1.0, 0.915, 0.8498, 0.915, 1.0, 0.75, 1.0, 0.75, 0.8498])
me_plane_002.use_remesh_fix_poles = True
me_plane_002.use_remesh_preserve_attributes = False
me_plane_002.update()
me_cube = bpy.data.meshes.new('Cube')
me_cube.from_pydata([(0.9888, -0.04111, -0.2362), (0.9333, -0.04111, 0.08941), (0.9898, 0.04111, -0.2362), (0.9343, 0.04111, 0.08941), (0.0, 0.04012, -0.1343), (0.0, 0.0417, 0.01304), (0.0, -0.0421, -0.1343), (0.0, -0.04052, 0.01304), (0.9528, 0.04111, -0.01902), (0.9518, -0.04111, -0.01902), (0.0, -0.04111, -0.01902), (0.0, 0.04111, -0.01902), (0.9664, 0.04111, -0.09898), (0.9654, -0.04111, -0.09898), (0.0, -0.04111, -0.09898), (0.0, 0.04111, -0.09898), (-0.3559, 0.4665, 0.1724), (0.5003, 0.0427, 0.03559), (0.5003, -0.0433, -0.1647), (0.5003, 0.03892, -0.1647), (0.5003, -0.03952, 0.03559), (0.5003, -0.04111, -0.01902), (0.5003, 0.04111, -0.01902), (0.5003, 0.04111, -0.09898), (0.5003, -0.04111, -0.09898)], [], [(22, 17, 3, 8), (8, 3, 1, 9), (19, 2, 0, 18), (17, 5, 7, 20), (21, 20, 7, 10), (24, 21, 10, 14), (12, 8, 9, 13), (23, 22, 8, 12), (19, 23, 12, 2), (2, 12, 13, 0), (18, 24, 14, 6), (0, 13, 24, 18), (4, 15, 23, 19), (15, 11, 22, 23), (13, 9, 21, 24), (9, 1, 20, 21), (3, 17, 20, 1), (4, 19, 18, 6), (11, 5, 17, 22)])
me_cube.polygons.foreach_set('use_smooth', [True] * 19)
_k = {(2, 12): 1.0, (0, 2): 1.0, (1, 3): 1.0, (0, 13): 1.0, (3, 8): 1.0, (1, 9): 1.0, (8, 12): 1.0, (9, 13): 1.0}
me_cube.attributes.new('crease_edge', 'FLOAT', 'EDGE').data.foreach_set('value', [_k.get((min(e.vertices), max(e.vertices)), 0.0) for e in me_cube.edges])
_uv = me_cube.uv_layers.new(name='UVMap')
_uv.uv.foreach_set('vector', [0.606, 0.4401, 0.6258, 0.4401, 0.6266, 0.5, 0.606, 0.5, 0.606, 0.5, 0.6266, 0.5, 0.6266, 0.75, 0.606, 0.75, 0.3165, 0.5002, 0.3776, 0.5003, 0.3776, 0.7503, 0.3165, 0.7502, 0.6857, 0.5, 0.75, 0.5, 0.75, 0.75, 0.6857, 0.75, 0.606, 0.8099, 0.6258, 0.8099, 0.625, 0.875, 0.606, 0.875, 0.462, 0.8099, 0.606, 0.8099, 0.606, 0.875, 0.462, 0.875, 0.462, 0.5, 0.606, 0.5, 0.606, 0.75, 0.462, 0.75, 0.462, 0.4401, 0.606, 0.4401, 0.606, 0.5, 0.462, 0.5, 0.3764, 0.4403, 0.462, 0.4401, 0.462, 0.5, 0.3776, 0.5003, 0.3776, 0.5003, 0.462, 0.5, 0.462, 0.75, 0.3776, 0.7503, 0.3764, 0.81, 0.462, 0.8099, 0.462, 0.875, 0.375, 0.875, 0.3776, 0.7503, 0.462, 0.75, 0.462, 0.8099, 0.3764, 0.81, 0.375, 0.375, 0.462, 0.375, 0.462, 0.4401, 0.3764, 0.4403, 0.462, 0.375, 0.606, 0.375, 0.606, 0.4401, 0.462, 0.4401, 0.462, 0.75, 0.606, 0.75, 0.606, 0.8099, 0.462, 0.8099, 0.606, 0.75, 0.6266, 0.75, 0.6258, 0.8099, 0.606, 0.8099, 0.6266, 0.5, 0.6857, 0.5, 0.6857, 0.75, 0.6266, 0.75, 0.25, 0.5, 0.3165, 0.5002, 0.3165, 0.7502, 0.25, 0.75, 0.606, 0.375, 0.625, 0.375, 0.6258, 0.4401, 0.606, 0.4401])
me_cube.use_remesh_fix_poles = True
me_cube.use_remesh_preserve_attributes = False
me_cube.update()
me_cube_003 = bpy.data.meshes.new('Cube.003')
me_cube_003.from_pydata([(1.002, -0.04111, -0.2362), (0.9457, -0.04111, 0.08941), (1.003, 0.04111, -0.2362), (0.9468, 0.04111, 0.08941), (0.0, 0.04012, -0.1343), (0.0, 0.0417, 0.01304), (0.0, -0.0421, -0.1343), (0.0, -0.04052, 0.01304), (0.9655, 0.04111, -0.01902), (0.9644, -0.04111, -0.01902), (0.0, -0.04111, -0.01902), (0.0, 0.04111, -0.01902), (0.9793, 0.04111, -0.09898), (0.9783, -0.04111, -0.09898), (0.0, -0.04111, -0.09898), (0.0, 0.04111, -0.09898), (-0.3606, 0.4665, 0.1724), (0.507, 0.0427, 0.03559), (0.507, -0.0433, -0.1647), (0.507, 0.03892, -0.1647), (0.507, -0.03952, 0.03559), (0.507, -0.04111, -0.01902), (0.507, 0.04111, -0.01902), (0.507, 0.04111, -0.09898), (0.507, -0.04111, -0.09898)], [], [(22, 17, 3, 8), (8, 3, 1, 9), (19, 2, 0, 18), (17, 5, 7, 20), (21, 20, 7, 10), (24, 21, 10, 14), (12, 8, 9, 13), (23, 22, 8, 12), (19, 23, 12, 2), (2, 12, 13, 0), (18, 24, 14, 6), (0, 13, 24, 18), (4, 15, 23, 19), (15, 11, 22, 23), (13, 9, 21, 24), (9, 1, 20, 21), (3, 17, 20, 1), (4, 19, 18, 6), (11, 5, 17, 22)])
me_cube_003.polygons.foreach_set('use_smooth', [True] * 19)
_k = {(2, 12): 1.0, (0, 2): 1.0, (1, 3): 1.0, (0, 13): 1.0, (3, 8): 1.0, (1, 9): 1.0, (8, 12): 1.0, (9, 13): 1.0}
me_cube_003.attributes.new('crease_edge', 'FLOAT', 'EDGE').data.foreach_set('value', [_k.get((min(e.vertices), max(e.vertices)), 0.0) for e in me_cube_003.edges])
_uv = me_cube_003.uv_layers.new(name='UVMap')
_uv.uv.foreach_set('vector', [0.606, 0.4401, 0.6258, 0.4401, 0.6266, 0.5, 0.606, 0.5, 0.606, 0.5, 0.6266, 0.5, 0.6266, 0.75, 0.606, 0.75, 0.3165, 0.5002, 0.3776, 0.5003, 0.3776, 0.7503, 0.3165, 0.7502, 0.6857, 0.5, 0.75, 0.5, 0.75, 0.75, 0.6857, 0.75, 0.606, 0.8099, 0.6258, 0.8099, 0.625, 0.875, 0.606, 0.875, 0.462, 0.8099, 0.606, 0.8099, 0.606, 0.875, 0.462, 0.875, 0.462, 0.5, 0.606, 0.5, 0.606, 0.75, 0.462, 0.75, 0.462, 0.4401, 0.606, 0.4401, 0.606, 0.5, 0.462, 0.5, 0.3764, 0.4403, 0.462, 0.4401, 0.462, 0.5, 0.3776, 0.5003, 0.3776, 0.5003, 0.462, 0.5, 0.462, 0.75, 0.3776, 0.7503, 0.3764, 0.81, 0.462, 0.8099, 0.462, 0.875, 0.375, 0.875, 0.3776, 0.7503, 0.462, 0.75, 0.462, 0.8099, 0.3764, 0.81, 0.375, 0.375, 0.462, 0.375, 0.462, 0.4401, 0.3764, 0.4403, 0.462, 0.375, 0.606, 0.375, 0.606, 0.4401, 0.462, 0.4401, 0.462, 0.75, 0.606, 0.75, 0.606, 0.8099, 0.462, 0.8099, 0.606, 0.75, 0.6266, 0.75, 0.6258, 0.8099, 0.606, 0.8099, 0.6266, 0.5, 0.6857, 0.5, 0.6857, 0.75, 0.6266, 0.75, 0.25, 0.5, 0.3165, 0.5002, 0.3165, 0.7502, 0.25, 0.75, 0.606, 0.375, 0.625, 0.375, 0.6258, 0.4401, 0.606, 0.4401])
me_cube_003.use_remesh_fix_poles = True
me_cube_003.use_remesh_preserve_attributes = False
me_cube_003.update()
me_circle = bpy.data.meshes.new('Circle')
me_circle.from_pydata([(1.421e-14, 1.0, -2.559), (-0.1951, 0.9808, -2.559), (-0.3827, 0.9239, -2.559), (-0.5556, 0.8315, -2.559), (-0.7071, 0.7071, -2.559), (-0.8315, 0.5556, -2.559), (-0.9239, 0.3827, -2.559), (-0.9808, 0.1951, -2.559), (-1.0, -4.371e-08, -2.559), (-0.9808, -0.1951, -2.559), (-0.9239, -0.3827, -2.559), (-0.8315, -0.5556, -2.559), (-0.7071, -0.7071, -2.559), (-0.5556, -0.8315, -2.559), (-0.3827, -0.9239, -2.559), (-0.1951, -0.9808, -2.559), (8.742e-08, -1.0, -2.559), (0.1951, -0.9808, -2.559), (0.3827, -0.9239, -2.559), (0.5556, -0.8315, -2.559), (0.7071, -0.7071, -2.559), (0.8315, -0.5556, -2.559), (0.9239, -0.3827, -2.559), (0.9808, -0.1951, -2.559), (1.0, 1.192e-08, -2.559), (0.9808, 0.1951, -2.559), (0.9239, 0.3827, -2.559), (0.8315, 0.5556, -2.559), (0.7071, 0.7071, -2.559), (0.5556, 0.8315, -2.559), (0.3827, 0.9239, -2.559), (0.1951, 0.9808, -2.559), (9.729e-07, -0.3663, -2.559), (0.3172, -0.1831, -2.559), (0.3172, 0.1831, -2.559), (9.409e-07, 0.3663, -2.559), (-0.3172, 0.1831, -2.559), (-0.3172, -0.1831, -2.559), (-0.7071, 0.7071, -2.529), (-0.9239, 0.3827, -2.529), (-0.9808, 0.1951, -2.529), (-1.0, -4.371e-08, -2.529), (-0.9808, -0.1951, -2.529), (-0.1951, -0.9808, -2.529), (8.82e-08, -1.0, -2.529), (0.1951, -0.9808, -2.529), (0.7071, -0.7071, -2.529), (0.8315, -0.5556, -2.529), (0.9239, 0.3827, -2.529), (0.5556, 0.8315, -2.529), (0.3827, 0.9239, -2.529), (0.3172, -0.1831, -2.529), (9.737e-07, -0.3663, -2.529), (0.3172, 0.1831, -2.529), (-0.3172, 0.1831, -2.529), (0.7071, 0.7071, -2.529), (-0.3827, 0.9239, -2.529), (-0.1951, 0.9808, -2.529), (7.78e-10, 1.0, -2.529), (-0.8315, 0.5556, -2.529), (-0.5556, -0.8315, -2.529), (-0.3827, -0.9239, -2.529), (0.5556, -0.8315, -2.529), (0.9239, -0.3827, -2.529), (0.9808, -0.1951, -2.529), (1.0, 1.192e-08, -2.529), (0.9808, 0.1951, -2.529), (0.8315, 0.5556, -2.529), (9.417e-07, 0.3663, -2.529), (-0.3172, -0.1831, -2.529), (-0.7071, -0.7071, -2.529), (-0.8315, -0.5556, -2.529), (-0.5556, 0.8315, -2.529), (-0.9239, -0.3827, -2.529), (0.3827, -0.9239, -2.529), (0.1951, 0.9808, -2.529)], [], [(33, 32, 37, 36, 35, 34), (26, 25, 66, 48), (12, 11, 71, 70), (25, 24, 65, 66), (37, 32, 52, 69), (11, 10, 73, 71), (24, 23, 64, 65), (36, 37, 69, 54), (10, 9, 42, 73), (23, 22, 63, 64), (35, 36, 54, 68), (9, 8, 41, 42), (22, 21, 47, 63), (34, 35, 68, 53), (8, 7, 40, 41), (21, 20, 46, 47), (33, 34, 53, 51), (7, 6, 39, 40), (20, 19, 62, 46), (32, 33, 51, 52), (6, 5, 59, 39), (19, 18, 74, 62), (0, 31, 75, 58), (5, 4, 38, 59), (18, 17, 45, 74), (31, 30, 50, 75), (4, 3, 72, 38), (17, 16, 44, 45), (30, 29, 49, 50), (3, 2, 56, 72), (16, 15, 43, 44), (29, 28, 55, 49), (2, 1, 57, 56), (15, 14, 61, 43), (28, 27, 67, 55), (1, 0, 58, 57), (14, 13, 60, 61), (27, 26, 48, 67), (13, 12, 70, 60), (67, 53, 68, 58, 75, 50, 49, 55), (47, 51, 53, 67, 48, 66, 65, 64, 63), (44, 52, 51, 47, 46, 62, 74, 45), (71, 69, 52, 44, 43, 61, 60, 70), (59, 54, 69, 71, 73, 42, 41, 40, 39), (58, 68, 54, 59, 38, 72, 56, 57)])
_uv = me_circle.uv_layers.new(name='UVMap')
_uv.uv.foreach_set('vector', [0.0, 0.0, 0.0, 0.0, 0.0, 0.0, 0.0, 0.0, 0.0, 0.0, 0.0, 0.0, 0.0, 0.0, 0.0, 0.0, 0.0, 0.0, 0.0, 0.0, 0.0, 0.0, 0.0, 0.0, 0.0, 0.0, 0.0, 0.0, 0.0, 0.0, 0.0, 0.0, 0.0, 0.0, 0.0, 0.0, 0.0, 0.0, 0.0, 0.0, 0.0, 0.0, 0.0, 0.0, 0.0, 0.0, 0.0, 0.0, 0.0, 0.0, 0.0, 0.0, 0.0, 0.0, 0.0, 0.0, 0.0, 0.0, 0.0, 0.0, 0.0, 0.0, 0.0, 0.0, 0.0, 0.0, 0.0, 0.0, 0.0, 0.0, 0.0, 0.0, 0.0, 0.0, 0.0, 0.0, 0.0, 0.0, 0.0, 0.0, 0.0, 0.0, 0.0, 0.0, 0.0, 0.0, 0.0, 0.0, 0.0, 0.0, 0.0, 0.0, 0.0, 0.0, 0.0, 0.0, 0.0, 0.0, 0.0, 0.0, 0.0, 0.0, 0.0, 0.0, 0.0, 0.0, 0.0, 0.0, 0.0, 0.0, 0.0, 0.0, 0.0, 0.0, 0.0, 0.0, 0.0, 0.0, 0.0, 0.0, 0.0, 0.0, 0.0, 0.0, 0.0, 0.0, 0.0, 0.0, 0.0, 0.0, 0.0, 0.0, 0.0, 0.0, 0.0, 0.0, 0.0, 0.0, 0.0, 0.0, 0.0, 0.0, 0.0, 0.0, 0.0, 0.0, 0.0, 0.0, 0.0, 0.0, 0.0, 0.0, 0.0, 0.0, 0.0, 0.0, 0.0, 0.0, 0.0, 0.0, 0.0, 0.0, 0.0, 0.0, 0.0, 0.0, 0.0, 0.0, 0.0, 0.0, 0.0, 0.0, 0.0, 0.0, 0.0, 0.0, 0.0, 0.0, 0.0, 0.0, 0.0, 0.0, 0.0, 0.0, 0.0, 0.0, 0.0, 0.0, 0.0, 0.0, 0.0, 0.0, 0.0, 0.0, 0.0, 0.0, 0.0, 0.0, 0.0, 0.0, 0.0, 0.0, 0.0, 0.0, 0.0, 0.0, 0.0, 0.0, 0.0, 0.0, 0.0, 0.0, 0.0, 0.0, 0.0, 0.0, 0.0, 0.0, 0.0, 0.0, 0.0, 0.0, 0.0, 0.0, 0.0, 0.0, 0.0, 0.0, 0.0, 0.0, 0.0, 0.0, 0.0, 0.0, 0.0, 0.0, 0.0, 0.0, 0.0, 0.0, 0.0, 0.0, 0.0, 0.0, 0.0, 0.0, 0.0, 0.0, 0.0, 0.0, 0.0, 0.0, 0.0, 0.0, 0.0, 0.0, 0.0, 0.0, 0.0, 0.0, 0.0, 0.0, 0.0, 0.0, 0.0, 0.0, 0.0, 0.0, 0.0, 0.0, 0.0, 0.0, 0.0, 0.0, 0.0, 0.0, 0.0, 0.0, 0.0, 0.0, 0.0, 0.0, 0.0, 0.0, 0.0, 0.0, 0.0, 0.0, 0.0, 0.0, 0.0, 0.0, 0.0, 0.0, 0.0, 0.0, 0.0, 0.0, 0.0, 0.0, 0.0, 0.0, 0.0, 0.0, 0.0, 0.0, 0.0, 0.0, 0.0, 0.0, 0.0, 0.0, 0.0, 0.0, 0.0, 0.0, 0.0, 0.0, 0.0, 0.0, 0.0, 0.0, 0.0, 0.0, 0.0, 0.0, 0.0, 0.0, 0.0, 0.0, 0.0, 0.0, 0.0, 0.0, 0.0, 0.0, 0.0, 0.0, 0.0, 0.0, 0.0, 0.0, 0.0, 0.0, 0.0, 0.0, 0.0, 0.0, 0.0, 0.0, 0.0, 0.0, 0.0, 0.0, 0.0, 0.0, 0.0, 0.0, 0.0, 0.0, 0.0, 0.0, 0.0, 0.0, 0.0, 0.0, 0.0, 0.0, 0.0, 0.0, 0.0, 0.0, 0.0, 0.0, 0.0, 0.0, 0.0, 0.0, 0.0, 0.0, 0.0, 0.0, 0.0, 0.0, 0.0, 0.0, 0.0, 0.0, 0.0, 0.0, 0.0, 0.0, 0.0, 0.0, 0.0, 0.0, 0.0, 0.0, 0.0, 0.0, 0.0, 0.0, 0.0, 0.0, 0.0, 0.0, 0.0, 0.0, 0.0, 0.0, 0.0, 0.0, 0.0, 0.0, 0.0, 0.0])
me_circle.use_remesh_fix_poles = True
me_circle.use_remesh_preserve_attributes = False
me_circle.update()
me_circle_001 = bpy.data.meshes.new('Circle.001')
me_circle_001.from_pydata([(1.421e-14, 1.0, -2.559), (-0.1951, 0.9808, -2.559), (-0.3827, 0.9239, -2.559), (-0.5556, 0.8315, -2.559), (-0.7071, 0.7071, -2.559), (-0.8315, 0.5556, -2.559), (-0.9239, 0.3827, -2.559), (-0.9808, 0.1951, -2.559), (-1.0, -4.371e-08, -2.559), (-0.9808, -0.1951, -2.559), (-0.9239, -0.3827, -2.559), (-0.8315, -0.5556, -2.559), (-0.7071, -0.7071, -2.559), (-0.5556, -0.8315, -2.559), (-0.3827, -0.9239, -2.559), (-0.1951, -0.9808, -2.559), (8.742e-08, -1.0, -2.559), (0.1951, -0.9808, -2.559), (0.3827, -0.9239, -2.559), (0.5556, -0.8315, -2.559), (0.7071, -0.7071, -2.559), (0.8315, -0.5556, -2.559), (0.9239, -0.3827, -2.559), (0.9808, -0.1951, -2.559), (1.0, 1.192e-08, -2.559), (0.9808, 0.1951, -2.559), (0.9239, 0.3827, -2.559), (0.8315, 0.5556, -2.559), (0.7071, 0.7071, -2.559), (0.5556, 0.8315, -2.559), (0.3827, 0.9239, -2.559), (0.1951, 0.9808, -2.559), (9.729e-07, -0.3663, -2.559), (0.3172, -0.1831, -2.559), (0.3172, 0.1831, -2.559), (9.409e-07, 0.3663, -2.559), (-0.3172, 0.1831, -2.559), (-0.3172, -0.1831, -2.559), (-0.7071, 0.7071, -2.529), (-0.9239, 0.3827, -2.529), (-0.9808, 0.1951, -2.529), (-1.0, -4.371e-08, -2.529), (-0.9808, -0.1951, -2.529), (-0.1951, -0.9808, -2.529), (8.82e-08, -1.0, -2.529), (0.1951, -0.9808, -2.529), (0.7071, -0.7071, -2.529), (0.8315, -0.5556, -2.529), (0.9239, 0.3827, -2.529), (0.5556, 0.8315, -2.529), (0.3827, 0.9239, -2.529), (0.3172, -0.1831, -2.529), (9.737e-07, -0.3663, -2.529), (0.3172, 0.1831, -2.529), (-0.3172, 0.1831, -2.529), (0.7071, 0.7071, -2.529), (-0.3827, 0.9239, -2.529), (-0.1951, 0.9808, -2.529), (7.78e-10, 1.0, -2.529), (-0.8315, 0.5556, -2.529), (-0.5556, -0.8315, -2.529), (-0.3827, -0.9239, -2.529), (0.5556, -0.8315, -2.529), (0.9239, -0.3827, -2.529), (0.9808, -0.1951, -2.529), (1.0, 1.192e-08, -2.529), (0.9808, 0.1951, -2.529), (0.8315, 0.5556, -2.529), (9.417e-07, 0.3663, -2.529), (-0.3172, -0.1831, -2.529), (-0.7071, -0.7071, -2.529), (-0.8315, -0.5556, -2.529), (-0.5556, 0.8315, -2.529), (-0.9239, -0.3827, -2.529), (0.3827, -0.9239, -2.529), (0.1951, 0.9808, -2.529)], [], [(33, 32, 37, 36, 35, 34), (26, 25, 66, 48), (12, 11, 71, 70), (25, 24, 65, 66), (37, 32, 52, 69), (11, 10, 73, 71), (24, 23, 64, 65), (36, 37, 69, 54), (10, 9, 42, 73), (23, 22, 63, 64), (35, 36, 54, 68), (9, 8, 41, 42), (22, 21, 47, 63), (34, 35, 68, 53), (8, 7, 40, 41), (21, 20, 46, 47), (33, 34, 53, 51), (7, 6, 39, 40), (20, 19, 62, 46), (32, 33, 51, 52), (6, 5, 59, 39), (19, 18, 74, 62), (0, 31, 75, 58), (5, 4, 38, 59), (18, 17, 45, 74), (31, 30, 50, 75), (4, 3, 72, 38), (17, 16, 44, 45), (30, 29, 49, 50), (3, 2, 56, 72), (16, 15, 43, 44), (29, 28, 55, 49), (2, 1, 57, 56), (15, 14, 61, 43), (28, 27, 67, 55), (1, 0, 58, 57), (14, 13, 60, 61), (27, 26, 48, 67), (13, 12, 70, 60), (67, 53, 68, 58, 75, 50, 49, 55), (47, 51, 53, 67, 48, 66, 65, 64, 63), (44, 52, 51, 47, 46, 62, 74, 45), (71, 69, 52, 44, 43, 61, 60, 70), (59, 54, 69, 71, 73, 42, 41, 40, 39), (58, 68, 54, 59, 38, 72, 56, 57)])
_uv = me_circle_001.uv_layers.new(name='UVMap')
_uv.uv.foreach_set('vector', [0.0, 0.0, 0.0, 0.0, 0.0, 0.0, 0.0, 0.0, 0.0, 0.0, 0.0, 0.0, 0.0, 0.0, 0.0, 0.0, 0.0, 0.0, 0.0, 0.0, 0.0, 0.0, 0.0, 0.0, 0.0, 0.0, 0.0, 0.0, 0.0, 0.0, 0.0, 0.0, 0.0, 0.0, 0.0, 0.0, 0.0, 0.0, 0.0, 0.0, 0.0, 0.0, 0.0, 0.0, 0.0, 0.0, 0.0, 0.0, 0.0, 0.0, 0.0, 0.0, 0.0, 0.0, 0.0, 0.0, 0.0, 0.0, 0.0, 0.0, 0.0, 0.0, 0.0, 0.0, 0.0, 0.0, 0.0, 0.0, 0.0, 0.0, 0.0, 0.0, 0.0, 0.0, 0.0, 0.0, 0.0, 0.0, 0.0, 0.0, 0.0, 0.0, 0.0, 0.0, 0.0, 0.0, 0.0, 0.0, 0.0, 0.0, 0.0, 0.0, 0.0, 0.0, 0.0, 0.0, 0.0, 0.0, 0.0, 0.0, 0.0, 0.0, 0.0, 0.0, 0.0, 0.0, 0.0, 0.0, 0.0, 0.0, 0.0, 0.0, 0.0, 0.0, 0.0, 0.0, 0.0, 0.0, 0.0, 0.0, 0.0, 0.0, 0.0, 0.0, 0.0, 0.0, 0.0, 0.0, 0.0, 0.0, 0.0, 0.0, 0.0, 0.0, 0.0, 0.0, 0.0, 0.0, 0.0, 0.0, 0.0, 0.0, 0.0, 0.0, 0.0, 0.0, 0.0, 0.0, 0.0, 0.0, 0.0, 0.0, 0.0, 0.0, 0.0, 0.0, 0.0, 0.0, 0.0, 0.0, 0.0, 0.0, 0.0, 0.0, 0.0, 0.0, 0.0, 0.0, 0.0, 0.0, 0.0, 0.0, 0.0, 0.0, 0.0, 0.0, 0.0, 0.0, 0.0, 0.0, 0.0, 0.0, 0.0, 0.0, 0.0, 0.0, 0.0, 0.0, 0.0, 0.0, 0.0, 0.0, 0.0, 0.0, 0.0, 0.0, 0.0, 0.0, 0.0, 0.0, 0.0, 0.0, 0.0, 0.0, 0.0, 0.0, 0.0, 0.0, 0.0, 0.0, 0.0, 0.0, 0.0, 0.0, 0.0, 0.0, 0.0, 0.0, 0.0, 0.0, 0.0, 0.0, 0.0, 0.0, 0.0, 0.0, 0.0, 0.0, 0.0, 0.0, 0.0, 0.0, 0.0, 0.0, 0.0, 0.0, 0.0, 0.0, 0.0, 0.0, 0.0, 0.0, 0.0, 0.0, 0.0, 0.0, 0.0, 0.0, 0.0, 0.0, 0.0, 0.0, 0.0, 0.0, 0.0, 0.0, 0.0, 0.0, 0.0, 0.0, 0.0, 0.0, 0.0, 0.0, 0.0, 0.0, 0.0, 0.0, 0.0, 0.0, 0.0, 0.0, 0.0, 0.0, 0.0, 0.0, 0.0, 0.0, 0.0, 0.0, 0.0, 0.0, 0.0, 0.0, 0.0, 0.0, 0.0, 0.0, 0.0, 0.0, 0.0, 0.0, 0.0, 0.0, 0.0, 0.0, 0.0, 0.0, 0.0, 0.0, 0.0, 0.0, 0.0, 0.0, 0.0, 0.0, 0.0, 0.0, 0.0, 0.0, 0.0, 0.0, 0.0, 0.0, 0.0, 0.0, 0.0, 0.0, 0.0, 0.0, 0.0, 0.0, 0.0, 0.0, 0.0, 0.0, 0.0, 0.0, 0.0, 0.0, 0.0, 0.0, 0.0, 0.0, 0.0, 0.0, 0.0, 0.0, 0.0, 0.0, 0.0, 0.0, 0.0, 0.0, 0.0, 0.0, 0.0, 0.0, 0.0, 0.0, 0.0, 0.0, 0.0, 0.0, 0.0, 0.0, 0.0, 0.0, 0.0, 0.0, 0.0, 0.0, 0.0, 0.0, 0.0, 0.0, 0.0, 0.0, 0.0, 0.0, 0.0, 0.0, 0.0, 0.0, 0.0, 0.0, 0.0, 0.0, 0.0, 0.0, 0.0, 0.0, 0.0, 0.0, 0.0, 0.0, 0.0, 0.0, 0.0, 0.0, 0.0, 0.0, 0.0, 0.0, 0.0, 0.0, 0.0, 0.0, 0.0, 0.0, 0.0, 0.0, 0.0, 0.0, 0.0, 0.0, 0.0, 0.0, 0.0, 0.0, 0.0, 0.0, 0.0, 0.0, 0.0, 0.0])
me_circle_001.use_remesh_fix_poles = True
me_circle_001.use_remesh_preserve_attributes = False
me_circle_001.update()
me_circle_002 = bpy.data.meshes.new('Circle.002')
me_circle_002.from_pydata([(1.421e-14, 1.0, -2.559), (-0.1951, 0.9808, -2.559), (-0.3827, 0.9239, -2.559), (-0.5556, 0.8315, -2.559), (-0.7071, 0.7071, -2.559), (-0.8315, 0.5556, -2.559), (-0.9239, 0.3827, -2.559), (-0.9808, 0.1951, -2.559), (-1.0, -4.371e-08, -2.559), (-0.9808, -0.1951, -2.559), (-0.9239, -0.3827, -2.559), (-0.8315, -0.5556, -2.559), (-0.7071, -0.7071, -2.559), (-0.5556, -0.8315, -2.559), (-0.3827, -0.9239, -2.559), (-0.1951, -0.9808, -2.559), (8.742e-08, -1.0, -2.559), (0.1951, -0.9808, -2.559), (0.3827, -0.9239, -2.559), (0.5556, -0.8315, -2.559), (0.7071, -0.7071, -2.559), (0.8315, -0.5556, -2.559), (0.9239, -0.3827, -2.559), (0.9808, -0.1951, -2.559), (1.0, 1.192e-08, -2.559), (0.9808, 0.1951, -2.559), (0.9239, 0.3827, -2.559), (0.8315, 0.5556, -2.559), (0.7071, 0.7071, -2.559), (0.5556, 0.8315, -2.559), (0.3827, 0.9239, -2.559), (0.1951, 0.9808, -2.559), (9.729e-07, -0.3663, -2.559), (0.3172, -0.1831, -2.559), (0.3172, 0.1831, -2.559), (9.409e-07, 0.3663, -2.559), (-0.3172, 0.1831, -2.559), (-0.3172, -0.1831, -2.559), (-0.7071, 0.7071, -2.529), (-0.9239, 0.3827, -2.529), (-0.9808, 0.1951, -2.529), (-1.0, -4.371e-08, -2.529), (-0.9808, -0.1951, -2.529), (-0.1951, -0.9808, -2.529), (8.82e-08, -1.0, -2.529), (0.1951, -0.9808, -2.529), (0.7071, -0.7071, -2.529), (0.8315, -0.5556, -2.529), (0.9239, 0.3827, -2.529), (0.5556, 0.8315, -2.529), (0.3827, 0.9239, -2.529), (0.3172, -0.1831, -2.529), (9.737e-07, -0.3663, -2.529), (0.3172, 0.1831, -2.529), (-0.3172, 0.1831, -2.529), (0.7071, 0.7071, -2.529), (-0.3827, 0.9239, -2.529), (-0.1951, 0.9808, -2.529), (7.78e-10, 1.0, -2.529), (-0.8315, 0.5556, -2.529), (-0.5556, -0.8315, -2.529), (-0.3827, -0.9239, -2.529), (0.5556, -0.8315, -2.529), (0.9239, -0.3827, -2.529), (0.9808, -0.1951, -2.529), (1.0, 1.192e-08, -2.529), (0.9808, 0.1951, -2.529), (0.8315, 0.5556, -2.529), (9.417e-07, 0.3663, -2.529), (-0.3172, -0.1831, -2.529), (-0.7071, -0.7071, -2.529), (-0.8315, -0.5556, -2.529), (-0.5556, 0.8315, -2.529), (-0.9239, -0.3827, -2.529), (0.3827, -0.9239, -2.529), (0.1951, 0.9808, -2.529)], [], [(33, 32, 37, 36, 35, 34), (26, 25, 66, 48), (12, 11, 71, 70), (25, 24, 65, 66), (37, 32, 52, 69), (11, 10, 73, 71), (24, 23, 64, 65), (36, 37, 69, 54), (10, 9, 42, 73), (23, 22, 63, 64), (35, 36, 54, 68), (9, 8, 41, 42), (22, 21, 47, 63), (34, 35, 68, 53), (8, 7, 40, 41), (21, 20, 46, 47), (33, 34, 53, 51), (7, 6, 39, 40), (20, 19, 62, 46), (32, 33, 51, 52), (6, 5, 59, 39), (19, 18, 74, 62), (0, 31, 75, 58), (5, 4, 38, 59), (18, 17, 45, 74), (31, 30, 50, 75), (4, 3, 72, 38), (17, 16, 44, 45), (30, 29, 49, 50), (3, 2, 56, 72), (16, 15, 43, 44), (29, 28, 55, 49), (2, 1, 57, 56), (15, 14, 61, 43), (28, 27, 67, 55), (1, 0, 58, 57), (14, 13, 60, 61), (27, 26, 48, 67), (13, 12, 70, 60), (67, 53, 68, 58, 75, 50, 49, 55), (47, 51, 53, 67, 48, 66, 65, 64, 63), (44, 52, 51, 47, 46, 62, 74, 45), (71, 69, 52, 44, 43, 61, 60, 70), (59, 54, 69, 71, 73, 42, 41, 40, 39), (58, 68, 54, 59, 38, 72, 56, 57)])
_uv = me_circle_002.uv_layers.new(name='UVMap')
_uv.uv.foreach_set('vector', [0.0, 0.0, 0.0, 0.0, 0.0, 0.0, 0.0, 0.0, 0.0, 0.0, 0.0, 0.0, 0.0, 0.0, 0.0, 0.0, 0.0, 0.0, 0.0, 0.0, 0.0, 0.0, 0.0, 0.0, 0.0, 0.0, 0.0, 0.0, 0.0, 0.0, 0.0, 0.0, 0.0, 0.0, 0.0, 0.0, 0.0, 0.0, 0.0, 0.0, 0.0, 0.0, 0.0, 0.0, 0.0, 0.0, 0.0, 0.0, 0.0, 0.0, 0.0, 0.0, 0.0, 0.0, 0.0, 0.0, 0.0, 0.0, 0.0, 0.0, 0.0, 0.0, 0.0, 0.0, 0.0, 0.0, 0.0, 0.0, 0.0, 0.0, 0.0, 0.0, 0.0, 0.0, 0.0, 0.0, 0.0, 0.0, 0.0, 0.0, 0.0, 0.0, 0.0, 0.0, 0.0, 0.0, 0.0, 0.0, 0.0, 0.0, 0.0, 0.0, 0.0, 0.0, 0.0, 0.0, 0.0, 0.0, 0.0, 0.0, 0.0, 0.0, 0.0, 0.0, 0.0, 0.0, 0.0, 0.0, 0.0, 0.0, 0.0, 0.0, 0.0, 0.0, 0.0, 0.0, 0.0, 0.0, 0.0, 0.0, 0.0, 0.0, 0.0, 0.0, 0.0, 0.0, 0.0, 0.0, 0.0, 0.0, 0.0, 0.0, 0.0, 0.0, 0.0, 0.0, 0.0, 0.0, 0.0, 0.0, 0.0, 0.0, 0.0, 0.0, 0.0, 0.0, 0.0, 0.0, 0.0, 0.0, 0.0, 0.0, 0.0, 0.0, 0.0, 0.0, 0.0, 0.0, 0.0, 0.0, 0.0, 0.0, 0.0, 0.0, 0.0, 0.0, 0.0, 0.0, 0.0, 0.0, 0.0, 0.0, 0.0, 0.0, 0.0, 0.0, 0.0, 0.0, 0.0, 0.0, 0.0, 0.0, 0.0, 0.0, 0.0, 0.0, 0.0, 0.0, 0.0, 0.0, 0.0, 0.0, 0.0, 0.0, 0.0, 0.0, 0.0, 0.0, 0.0, 0.0, 0.0, 0.0, 0.0, 0.0, 0.0, 0.0, 0.0, 0.0, 0.0, 0.0, 0.0, 0.0, 0.0, 0.0, 0.0, 0.0, 0.0, 0.0, 0.0, 0.0, 0.0, 0.0, 0.0, 0.0, 0.0, 0.0, 0.0, 0.0, 0.0, 0.0, 0.0, 0.0, 0.0, 0.0, 0.0, 0.0, 0.0, 0.0, 0.0, 0.0, 0.0, 0.0, 0.0, 0.0, 0.0, 0.0, 0.0, 0.0, 0.0, 0.0, 0.0, 0.0, 0.0, 0.0, 0.0, 0.0, 0.0, 0.0, 0.0, 0.0, 0.0, 0.0, 0.0, 0.0, 0.0, 0.0, 0.0, 0.0, 0.0, 0.0, 0.0, 0.0, 0.0, 0.0, 0.0, 0.0, 0.0, 0.0, 0.0, 0.0, 0.0, 0.0, 0.0, 0.0, 0.0, 0.0, 0.0, 0.0, 0.0, 0.0, 0.0, 0.0, 0.0, 0.0, 0.0, 0.0, 0.0, 0.0, 0.0, 0.0, 0.0, 0.0, 0.0, 0.0, 0.0, 0.0, 0.0, 0.0, 0.0, 0.0, 0.0, 0.0, 0.0, 0.0, 0.0, 0.0, 0.0, 0.0, 0.0, 0.0, 0.0, 0.0, 0.0, 0.0, 0.0, 0.0, 0.0, 0.0, 0.0, 0.0, 0.0, 0.0, 0.0, 0.0, 0.0, 0.0, 0.0, 0.0, 0.0, 0.0, 0.0, 0.0, 0.0, 0.0, 0.0, 0.0, 0.0, 0.0, 0.0, 0.0, 0.0, 0.0, 0.0, 0.0, 0.0, 0.0, 0.0, 0.0, 0.0, 0.0, 0.0, 0.0, 0.0, 0.0, 0.0, 0.0, 0.0, 0.0, 0.0, 0.0, 0.0, 0.0, 0.0, 0.0, 0.0, 0.0, 0.0, 0.0, 0.0, 0.0, 0.0, 0.0, 0.0, 0.0, 0.0, 0.0, 0.0, 0.0, 0.0, 0.0, 0.0, 0.0, 0.0, 0.0, 0.0, 0.0, 0.0, 0.0, 0.0, 0.0, 0.0, 0.0, 0.0, 0.0, 0.0, 0.0, 0.0, 0.0, 0.0, 0.0, 0.0, 0.0, 0.0, 0.0, 0.0, 0.0])
me_circle_002.use_remesh_fix_poles = True
me_circle_002.use_remesh_preserve_attributes = False
me_circle_002.update()

# ---- objects
ob_empty = bpy.data.objects.new('Empty', None)
ob_empty_001 = bpy.data.objects.new('Empty.001', None)
ob_empty_002 = bpy.data.objects.new('Empty.002', None)
ob_leg = bpy.data.objects.new('Leg', me_cube_001)
ob_seat = bpy.data.objects.new('Seat', me_plane)
ob_plane = bpy.data.objects.new('Plane', me_plane_001)
ob_back = bpy.data.objects.new('Back', me_plane_002)
ob_cube = bpy.data.objects.new('Cube', me_cube)
ob_cube_001 = bpy.data.objects.new('Cube.001', me_cube_003)
ob_circle = bpy.data.objects.new('Circle', me_circle)
ob_circle_001 = bpy.data.objects.new('Circle.001', me_circle)
ob_circle_002 = bpy.data.objects.new('Circle.002', me_circle_001)
ob_circle_003 = bpy.data.objects.new('Circle.003', me_circle_002)

# ---- transforms, parenting, visibility, modifiers, constraints
ob_empty.location = (0.01203, -0.04331, -4.123)
ob_empty.empty_display_type = 'IMAGE'
ob_empty.empty_display_size = 5.0
ob_empty.use_empty_image_alpha = True
ob_empty.color = (1.0, 1.0, 1.0, 0.5)
ob_empty_001.location = (-6.507, 0.0, 0.0)
ob_empty_001.rotation_euler = (1.571, -0.0, 1.571)
ob_empty_001.empty_display_type = 'IMAGE'
ob_empty_001.empty_display_size = 5.0
ob_empty_001.use_empty_image_alpha = True
ob_empty_001.color = (1.0, 1.0, 1.0, 0.5)
ob_empty_002.location = (0.0, 6.503, 0.0)
ob_empty_002.rotation_euler = (1.571, -0.0, -0.0)
ob_empty_002.empty_display_type = 'IMAGE'
ob_empty_002.empty_display_size = 5.0
ob_empty_002.use_empty_image_alpha = True
ob_empty_002.color = (1.0, 1.0, 1.0, 0.5)
ob_leg.location = (1.271, -1.067, -1.945)
ob_leg.rotation_euler = (1.897e-09, -0.1671, -2.266e-08)
_m = ob_leg.modifiers.new('Mirror', 'MIRROR')
_m.use_clip = True
_m = ob_leg.modifiers.new('Subdivision', 'SUBSURF')
_m.levels = 2
_m = ob_leg.modifiers.new('Mirror.001', 'MIRROR')
_m.mirror_object = ob_seat
ob_seat.location = (5.793e-19, -0.1634, 0.1764)
_m = ob_seat.modifiers.new('Mirror', 'MIRROR')
_m.use_clip = True
_m = ob_seat.modifiers.new('Subdivision', 'SUBSURF')
_m.levels = 2
_m = ob_seat.modifiers.new('Solidify', 'SOLIDIFY')
_m.thickness = 0.05
_m.offset = 1.0
_m = ob_seat.modifiers.new('Bevel', 'BEVEL')
_m.width = 0.002
_m.width_pct = 0.002
_m.segments = 2
_m.angle_limit = 1.047
_m = ob_seat.modifiers.new('Auto Smooth', 'NODES')
_m.node_group = ng_auto_smooth
_gi = [s.identifier for s in ng_auto_smooth.interface.items_tree if s.item_type == 'SOCKET' and s.in_out == 'INPUT']
_m[_gi[1]] = 0.5236  # Angle
ob_plane.location = (0.0, 1.096, 1.58)
ob_plane.rotation_euler = (-0.2383, -5.241e-17, 6.274e-18)
ob_plane.hide_render = True
_m = ob_plane.modifiers.new('Mirror', 'MIRROR')
_m = ob_plane.modifiers.new('Subdivision', 'SUBSURF')
_m.levels = 2
_m = ob_plane.modifiers.new('Solidify', 'SOLIDIFY')
_m.thickness = 0.08
_m = ob_plane.modifiers.new('Bevel', 'BEVEL')
_m.width = 0.002
_m.width_pct = 0.002
_m = ob_plane.modifiers.new('Auto Smooth', 'NODES')
_m.node_group = ng_auto_smooth
_gi = [s.identifier for s in ng_auto_smooth.interface.items_tree if s.item_type == 'SOCKET' and s.in_out == 'INPUT']
_m[_gi[1]] = 0.5236  # Angle
ob_back.location = (0.0, 1.096, 1.58)
ob_back.rotation_euler = (-0.2383, -5.241e-17, 6.274e-18)
_m = ob_back.modifiers.new('Mirror', 'MIRROR')
_m = ob_back.modifiers.new('Subdivision', 'SUBSURF')
_m.levels = 2
_m = ob_back.modifiers.new('Solidify', 'SOLIDIFY')
_m.thickness = 0.08
_m = ob_back.modifiers.new('Bevel', 'BEVEL')
_m.width = 0.002
_m.width_pct = 0.002
_m = ob_back.modifiers.new('Auto Smooth', 'NODES')
_m.node_group = ng_auto_smooth
_gi = [s.identifier for s in ng_auto_smooth.interface.items_tree if s.item_type == 'SOCKET' and s.in_out == 'INPUT']
_m[_gi[1]] = 0.5236  # Angle
ob_cube.location = (0.0, -0.9505, -0.3196)
ob_cube.rotation_euler = (-0.07568, -1.679e-17, 6.355e-19)
_m = ob_cube.modifiers.new('Mirror', 'MIRROR')
_m.use_clip = True
_m = ob_cube.modifiers.new('Subdivision', 'SUBSURF')
_m.levels = 2
_m = ob_cube.modifiers.new('Auto Smooth', 'NODES')
_m.node_group = ng_auto_smooth
_gi = [s.identifier for s in ng_auto_smooth.interface.items_tree if s.item_type == 'SOCKET' and s.in_out == 'INPUT']
_m[_gi[1]] = 1.047  # Angle
ob_cube_001.location = (0.0, 0.9198, -0.3961)
ob_cube_001.rotation_euler = (0.08734, 1.937e-17, 8.464e-19)
_m = ob_cube_001.modifiers.new('Mirror', 'MIRROR')
_m.use_clip = True
_m = ob_cube_001.modifiers.new('Subdivision', 'SUBSURF')
_m.levels = 2
_m = ob_cube_001.modifiers.new('Auto Smooth', 'NODES')
_m.node_group = ng_auto_smooth
_gi = [s.identifier for s in ng_auto_smooth.interface.items_tree if s.item_type == 'SOCKET' and s.in_out == 'INPUT']
_m[_gi[1]] = 1.047  # Angle
ob_circle.location = (-0.8691, 0.3042, 0.37)
ob_circle.rotation_euler = (-0.04904, 0.185, -0.00455)
ob_circle.scale = (0.03437, 0.03437, 0.03437)
_m = ob_circle.modifiers.new('Mirror', 'MIRROR')
_m.mirror_object = ob_seat
ob_circle_001.location = (-0.8701, -0.8494, 0.4217)
ob_circle_001.rotation_euler = (-0.04191, 0.1735, -0.004019)
ob_circle_001.scale = (0.03437, 0.03437, 0.03437)
_m = ob_circle_001.modifiers.new('Mirror', 'MIRROR')
_m.mirror_object = ob_seat
ob_circle_002.location = (-0.7344, 0.7124, 1.074)
ob_circle_002.rotation_euler = (1.336, 0.0315, 0.3743)
ob_circle_002.scale = (0.03437, 0.03437, 0.03437)
_m = ob_circle_002.modifiers.new('Mirror', 'MIRROR')
_m.mirror_object = ob_seat
ob_circle_003.location = (-0.6554, 0.8735, 1.575)
ob_circle_003.rotation_euler = (1.327, 0.009595, 0.2846)
ob_circle_003.scale = (0.03437, 0.03437, 0.03437)
_m = ob_circle_003.modifiers.new('Mirror', 'MIRROR')
_m.mirror_object = ob_seat

# ---- collection membership
col_collection.objects.link(ob_empty)
col_collection.objects.link(ob_empty_001)
col_collection.objects.link(ob_empty_002)
col_collection.objects.link(ob_leg)
col_collection.objects.link(ob_seat)
col_collection.objects.link(ob_plane)
col_collection.objects.link(ob_back)
col_collection.objects.link(ob_cube)
col_collection.objects.link(ob_cube_001)
col_collection.objects.link(ob_circle)
col_collection.objects.link(ob_circle_001)
col_collection.objects.link(ob_circle_002)
col_collection.objects.link(ob_circle_003)

# ---- scene / render settings (as saved in the file)
scene.frame_start = 1; scene.frame_end = 250; scene.frame_set(29)
scene.render.engine = 'BLENDER_EEVEE_NEXT'
scene.cycles.sampling_pattern = 'TABULATED_SOBOL'
scene.cycles.use_light_tree = False
scene.view_settings.view_transform = 'Filmic'
bpy.context.view_layer.update()

# ---- added for rendering (the .blend has no active camera and no usable light): camera, sun
cam_auto = bpy.data.cameras.new('AutoCamera')
cam_auto.lens = 50.0
cam_auto.sensor_width = 36.0
cam_auto.clip_end = 1000.0
ob_auto_camera = bpy.data.objects.new('AutoCamera', cam_auto)
scene.collection.objects.link(ob_auto_camera)
ob_auto_camera.location = (5.48029, -6.86327, 4.46156)
ob_auto_camera.rotation_euler = (1.09748, -7.21219e-08, 0.694738)
scene.camera = ob_auto_camera
light_auto_sun = bpy.data.lights.new('AutoSun', 'SUN')
light_auto_sun.energy = 3.0
light_auto_sun.angle = 0.0523599
ob_auto_sun = bpy.data.objects.new('AutoSun', light_auto_sun)
scene.collection.objects.link(ob_auto_sun)
ob_auto_sun.rotation_euler = (0.872665, 0.174533, 0.523599)
bpy.context.view_layer.update()
